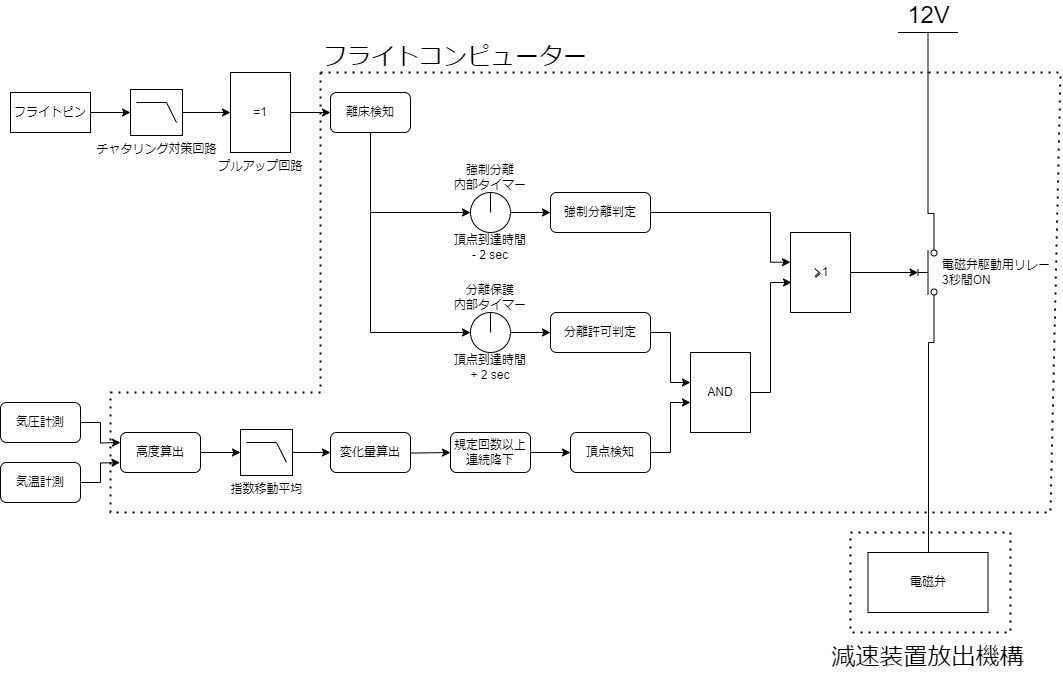

The diagram above was exported from draw.io. Its source (the exported page's mxGraphModel, read from the mxfile embedded in the PNG):
<mxGraphModel dx="1418" dy="820" grid="1" gridSize="10" guides="1" tooltips="1" connect="1" arrows="1" fold="1" page="1" pageScale="1" pageWidth="827" pageHeight="1169" math="0" shadow="0">
  <root>
    <mxCell id="0" />
    <mxCell id="1" parent="0" />
    <mxCell id="bwPrrLIBtCTw3V6jJ5_q-3" value="" style="edgeStyle=orthogonalEdgeStyle;rounded=0;orthogonalLoop=1;jettySize=auto;html=1;" edge="1" parent="1" source="bwPrrLIBtCTw3V6jJ5_q-1" target="bwPrrLIBtCTw3V6jJ5_q-2">
      <mxGeometry relative="1" as="geometry" />
    </mxCell>
    <mxCell id="bwPrrLIBtCTw3V6jJ5_q-1" value="フライトピン" style="rounded=0;whiteSpace=wrap;html=1;" vertex="1" parent="1">
      <mxGeometry x="40" y="300" width="80" height="40" as="geometry" />
    </mxCell>
    <mxCell id="bwPrrLIBtCTw3V6jJ5_q-5" value="" style="edgeStyle=orthogonalEdgeStyle;rounded=0;orthogonalLoop=1;jettySize=auto;html=1;" edge="1" parent="1" source="bwPrrLIBtCTw3V6jJ5_q-2" target="bwPrrLIBtCTw3V6jJ5_q-4">
      <mxGeometry relative="1" as="geometry" />
    </mxCell>
    <mxCell id="bwPrrLIBtCTw3V6jJ5_q-2" value="チャタリング対策回路" style="verticalLabelPosition=bottom;shadow=0;dashed=0;align=center;html=1;verticalAlign=top;shape=mxgraph.electrical.logic_gates.lowpass_filter;" vertex="1" parent="1">
      <mxGeometry x="160" y="297" width="52" height="46" as="geometry" />
    </mxCell>
    <mxCell id="bwPrrLIBtCTw3V6jJ5_q-7" value="" style="edgeStyle=orthogonalEdgeStyle;rounded=0;orthogonalLoop=1;jettySize=auto;html=1;" edge="1" parent="1" source="bwPrrLIBtCTw3V6jJ5_q-4" target="bwPrrLIBtCTw3V6jJ5_q-6">
      <mxGeometry relative="1" as="geometry" />
    </mxCell>
    <mxCell id="bwPrrLIBtCTw3V6jJ5_q-4" value="プルアップ回路" style="verticalLabelPosition=bottom;shadow=0;dashed=0;align=center;html=1;verticalAlign=top;shape=mxgraph.electrical.iec_logic_gates.xor;" vertex="1" parent="1">
      <mxGeometry x="260" y="280" width="60" height="80" as="geometry" />
    </mxCell>
    <mxCell id="bwPrrLIBtCTw3V6jJ5_q-19" style="edgeStyle=orthogonalEdgeStyle;rounded=0;orthogonalLoop=1;jettySize=auto;html=1;entryX=0;entryY=0.5;entryDx=0;entryDy=0;" edge="1" parent="1" source="bwPrrLIBtCTw3V6jJ5_q-6" target="bwPrrLIBtCTw3V6jJ5_q-9">
      <mxGeometry relative="1" as="geometry">
        <Array as="points">
          <mxPoint x="400" y="420" />
        </Array>
      </mxGeometry>
    </mxCell>
    <mxCell id="bwPrrLIBtCTw3V6jJ5_q-6" value="離床検知" style="rounded=1;whiteSpace=wrap;html=1;" vertex="1" parent="1">
      <mxGeometry x="360" y="300" width="80" height="40" as="geometry" />
    </mxCell>
    <mxCell id="bwPrrLIBtCTw3V6jJ5_q-23" value="" style="edgeStyle=orthogonalEdgeStyle;rounded=0;orthogonalLoop=1;jettySize=auto;html=1;" edge="1" parent="1" source="bwPrrLIBtCTw3V6jJ5_q-9" target="bwPrrLIBtCTw3V6jJ5_q-21">
      <mxGeometry relative="1" as="geometry" />
    </mxCell>
    <mxCell id="bwPrrLIBtCTw3V6jJ5_q-9" value="" style="ellipse;whiteSpace=wrap;html=1;aspect=fixed;" vertex="1" parent="1">
      <mxGeometry x="500" y="400" width="40" height="40" as="geometry" />
    </mxCell>
    <mxCell id="bwPrrLIBtCTw3V6jJ5_q-10" value="強制分離&lt;br&gt;内部タイマー" style="text;html=1;strokeColor=none;fillColor=none;align=center;verticalAlign=middle;whiteSpace=wrap;rounded=0;" vertex="1" parent="1">
      <mxGeometry x="480" y="370" width="80" height="30" as="geometry" />
    </mxCell>
    <mxCell id="bwPrrLIBtCTw3V6jJ5_q-11" value="" style="endArrow=none;html=1;rounded=0;entryX=0.5;entryY=1;entryDx=0;entryDy=0;" edge="1" parent="1" target="bwPrrLIBtCTw3V6jJ5_q-10">
      <mxGeometry width="50" height="50" relative="1" as="geometry">
        <mxPoint x="520" y="420" as="sourcePoint" />
        <mxPoint x="570" y="370" as="targetPoint" />
      </mxGeometry>
    </mxCell>
    <mxCell id="bwPrrLIBtCTw3V6jJ5_q-12" value="頂点到達時間&lt;br&gt;- 2 sec" style="text;html=1;strokeColor=none;fillColor=none;align=center;verticalAlign=middle;whiteSpace=wrap;rounded=0;" vertex="1" parent="1">
      <mxGeometry x="480" y="440" width="80" height="30" as="geometry" />
    </mxCell>
    <mxCell id="bwPrrLIBtCTw3V6jJ5_q-24" value="" style="edgeStyle=orthogonalEdgeStyle;rounded=0;orthogonalLoop=1;jettySize=auto;html=1;" edge="1" parent="1" source="bwPrrLIBtCTw3V6jJ5_q-15" target="bwPrrLIBtCTw3V6jJ5_q-22">
      <mxGeometry relative="1" as="geometry" />
    </mxCell>
    <mxCell id="bwPrrLIBtCTw3V6jJ5_q-15" value="" style="ellipse;whiteSpace=wrap;html=1;aspect=fixed;" vertex="1" parent="1">
      <mxGeometry x="500" y="520" width="40" height="40" as="geometry" />
    </mxCell>
    <mxCell id="bwPrrLIBtCTw3V6jJ5_q-16" value="分離保護&lt;br&gt;内部タイマー" style="text;html=1;strokeColor=none;fillColor=none;align=center;verticalAlign=middle;whiteSpace=wrap;rounded=0;" vertex="1" parent="1">
      <mxGeometry x="480" y="490" width="80" height="30" as="geometry" />
    </mxCell>
    <mxCell id="bwPrrLIBtCTw3V6jJ5_q-17" value="" style="endArrow=none;html=1;rounded=0;entryX=0.5;entryY=1;entryDx=0;entryDy=0;" edge="1" parent="1" target="bwPrrLIBtCTw3V6jJ5_q-16">
      <mxGeometry width="50" height="50" relative="1" as="geometry">
        <mxPoint x="520" y="540" as="sourcePoint" />
        <mxPoint x="570" y="490" as="targetPoint" />
      </mxGeometry>
    </mxCell>
    <mxCell id="bwPrrLIBtCTw3V6jJ5_q-18" value="頂点到達時間&lt;br&gt;+ 2 sec" style="text;html=1;strokeColor=none;fillColor=none;align=center;verticalAlign=middle;whiteSpace=wrap;rounded=0;" vertex="1" parent="1">
      <mxGeometry x="480" y="560" width="80" height="30" as="geometry" />
    </mxCell>
    <mxCell id="bwPrrLIBtCTw3V6jJ5_q-20" value="" style="endArrow=classic;html=1;rounded=0;entryX=0;entryY=0.5;entryDx=0;entryDy=0;" edge="1" parent="1" target="bwPrrLIBtCTw3V6jJ5_q-15">
      <mxGeometry width="50" height="50" relative="1" as="geometry">
        <mxPoint x="400" y="410" as="sourcePoint" />
        <mxPoint x="450" y="360" as="targetPoint" />
        <Array as="points">
          <mxPoint x="400" y="540" />
        </Array>
      </mxGeometry>
    </mxCell>
    <mxCell id="bwPrrLIBtCTw3V6jJ5_q-43" style="edgeStyle=orthogonalEdgeStyle;rounded=0;orthogonalLoop=1;jettySize=auto;html=1;entryX=0;entryY=0.371;entryDx=0;entryDy=0;entryPerimeter=0;" edge="1" parent="1" source="bwPrrLIBtCTw3V6jJ5_q-21" target="bwPrrLIBtCTw3V6jJ5_q-41">
      <mxGeometry relative="1" as="geometry">
        <mxPoint x="830" y="470" as="targetPoint" />
        <Array as="points">
          <mxPoint x="800" y="420" />
          <mxPoint x="800" y="470" />
        </Array>
      </mxGeometry>
    </mxCell>
    <mxCell id="bwPrrLIBtCTw3V6jJ5_q-21" value="強制分離判定" style="rounded=1;whiteSpace=wrap;html=1;" vertex="1" parent="1">
      <mxGeometry x="580" y="400" width="100" height="40" as="geometry" />
    </mxCell>
    <mxCell id="bwPrrLIBtCTw3V6jJ5_q-26" style="edgeStyle=orthogonalEdgeStyle;rounded=0;orthogonalLoop=1;jettySize=auto;html=1;" edge="1" parent="1" source="bwPrrLIBtCTw3V6jJ5_q-22" target="bwPrrLIBtCTw3V6jJ5_q-25">
      <mxGeometry relative="1" as="geometry">
        <Array as="points">
          <mxPoint x="700" y="540" />
          <mxPoint x="700" y="590" />
        </Array>
      </mxGeometry>
    </mxCell>
    <mxCell id="bwPrrLIBtCTw3V6jJ5_q-22" value="分離許可判定" style="rounded=1;whiteSpace=wrap;html=1;" vertex="1" parent="1">
      <mxGeometry x="580" y="520" width="100" height="40" as="geometry" />
    </mxCell>
    <mxCell id="bwPrrLIBtCTw3V6jJ5_q-42" style="edgeStyle=orthogonalEdgeStyle;rounded=0;orthogonalLoop=1;jettySize=auto;html=1;entryX=0.017;entryY=0.625;entryDx=0;entryDy=0;entryPerimeter=0;" edge="1" parent="1" source="bwPrrLIBtCTw3V6jJ5_q-25" target="bwPrrLIBtCTw3V6jJ5_q-41">
      <mxGeometry relative="1" as="geometry">
        <Array as="points">
          <mxPoint x="800" y="600" />
          <mxPoint x="800" y="490" />
        </Array>
      </mxGeometry>
    </mxCell>
    <mxCell id="bwPrrLIBtCTw3V6jJ5_q-25" value="" style="verticalLabelPosition=bottom;shadow=0;dashed=0;align=center;html=1;verticalAlign=top;shape=mxgraph.electrical.iec_logic_gates.and;" vertex="1" parent="1">
      <mxGeometry x="720" y="560" width="60" height="80" as="geometry" />
    </mxCell>
    <mxCell id="bwPrrLIBtCTw3V6jJ5_q-27" style="edgeStyle=orthogonalEdgeStyle;rounded=0;orthogonalLoop=1;jettySize=auto;html=1;exitX=1;exitY=0.5;exitDx=0;exitDy=0;" edge="1" parent="1" source="bwPrrLIBtCTw3V6jJ5_q-33">
      <mxGeometry relative="1" as="geometry">
        <mxPoint x="109.99999999999989" y="630" as="sourcePoint" />
        <mxPoint x="150" y="650" as="targetPoint" />
      </mxGeometry>
    </mxCell>
    <mxCell id="bwPrrLIBtCTw3V6jJ5_q-28" style="edgeStyle=orthogonalEdgeStyle;rounded=0;orthogonalLoop=1;jettySize=auto;html=1;exitX=1;exitY=0.5;exitDx=0;exitDy=0;" edge="1" parent="1" source="bwPrrLIBtCTw3V6jJ5_q-34">
      <mxGeometry relative="1" as="geometry">
        <mxPoint x="109.47999999999988" y="690" as="sourcePoint" />
        <mxPoint x="149.48" y="670" as="targetPoint" />
      </mxGeometry>
    </mxCell>
    <mxCell id="bwPrrLIBtCTw3V6jJ5_q-29" value="" style="edgeStyle=orthogonalEdgeStyle;rounded=0;orthogonalLoop=1;jettySize=auto;html=1;" edge="1" parent="1" source="bwPrrLIBtCTw3V6jJ5_q-30">
      <mxGeometry relative="1" as="geometry">
        <mxPoint x="360" y="659.9655172413793" as="targetPoint" />
      </mxGeometry>
    </mxCell>
    <mxCell id="bwPrrLIBtCTw3V6jJ5_q-30" value="指数移動平均" style="verticalLabelPosition=bottom;shadow=0;dashed=0;align=center;html=1;verticalAlign=top;shape=mxgraph.electrical.logic_gates.lowpass_filter;" vertex="1" parent="1">
      <mxGeometry x="270" y="637" width="52" height="46" as="geometry" />
    </mxCell>
    <mxCell id="bwPrrLIBtCTw3V6jJ5_q-31" value="" style="edgeStyle=orthogonalEdgeStyle;rounded=0;orthogonalLoop=1;jettySize=auto;html=1;" edge="1" parent="1" source="bwPrrLIBtCTw3V6jJ5_q-32" target="bwPrrLIBtCTw3V6jJ5_q-35">
      <mxGeometry relative="1" as="geometry" />
    </mxCell>
    <mxCell id="bwPrrLIBtCTw3V6jJ5_q-32" value="規定回数以上&lt;br&gt;連続降下" style="rounded=1;whiteSpace=wrap;html=1;" vertex="1" parent="1">
      <mxGeometry x="480" y="640" width="80" height="40" as="geometry" />
    </mxCell>
    <mxCell id="bwPrrLIBtCTw3V6jJ5_q-33" value="気圧計測" style="rounded=1;whiteSpace=wrap;html=1;" vertex="1" parent="1">
      <mxGeometry x="30" y="610" width="80" height="40" as="geometry" />
    </mxCell>
    <mxCell id="bwPrrLIBtCTw3V6jJ5_q-34" value="気温計測" style="rounded=1;whiteSpace=wrap;html=1;" vertex="1" parent="1">
      <mxGeometry x="30" y="670" width="80" height="40" as="geometry" />
    </mxCell>
    <mxCell id="bwPrrLIBtCTw3V6jJ5_q-40" style="edgeStyle=orthogonalEdgeStyle;rounded=0;orthogonalLoop=1;jettySize=auto;html=1;" edge="1" parent="1" source="bwPrrLIBtCTw3V6jJ5_q-35">
      <mxGeometry relative="1" as="geometry">
        <mxPoint x="720" y="610" as="targetPoint" />
        <Array as="points">
          <mxPoint x="700" y="660" />
          <mxPoint x="700" y="610" />
          <mxPoint x="720" y="610" />
        </Array>
      </mxGeometry>
    </mxCell>
    <mxCell id="bwPrrLIBtCTw3V6jJ5_q-35" value="頂点検知" style="rounded=1;whiteSpace=wrap;html=1;" vertex="1" parent="1">
      <mxGeometry x="600" y="640" width="80" height="40" as="geometry" />
    </mxCell>
    <mxCell id="bwPrrLIBtCTw3V6jJ5_q-36" value="" style="edgeStyle=orthogonalEdgeStyle;rounded=0;orthogonalLoop=1;jettySize=auto;html=1;" edge="1" parent="1" target="bwPrrLIBtCTw3V6jJ5_q-32">
      <mxGeometry relative="1" as="geometry">
        <mxPoint x="410.0000000000002" y="659.9999999999999" as="sourcePoint" />
      </mxGeometry>
    </mxCell>
    <mxCell id="bwPrrLIBtCTw3V6jJ5_q-37" value="" style="edgeStyle=orthogonalEdgeStyle;rounded=0;orthogonalLoop=1;jettySize=auto;html=1;" edge="1" parent="1" source="bwPrrLIBtCTw3V6jJ5_q-38" target="bwPrrLIBtCTw3V6jJ5_q-30">
      <mxGeometry relative="1" as="geometry" />
    </mxCell>
    <mxCell id="bwPrrLIBtCTw3V6jJ5_q-38" value="高度算出" style="rounded=1;whiteSpace=wrap;html=1;" vertex="1" parent="1">
      <mxGeometry x="150" y="640" width="80" height="40" as="geometry" />
    </mxCell>
    <mxCell id="bwPrrLIBtCTw3V6jJ5_q-39" value="変化量算出" style="rounded=1;whiteSpace=wrap;html=1;" vertex="1" parent="1">
      <mxGeometry x="360" y="640" width="80" height="40" as="geometry" />
    </mxCell>
    <mxCell id="bwPrrLIBtCTw3V6jJ5_q-48" value="" style="edgeStyle=orthogonalEdgeStyle;rounded=0;orthogonalLoop=1;jettySize=auto;html=1;" edge="1" parent="1" source="bwPrrLIBtCTw3V6jJ5_q-41" target="bwPrrLIBtCTw3V6jJ5_q-47">
      <mxGeometry relative="1" as="geometry" />
    </mxCell>
    <mxCell id="bwPrrLIBtCTw3V6jJ5_q-41" value="" style="verticalLabelPosition=bottom;shadow=0;dashed=0;align=center;html=1;verticalAlign=top;shape=mxgraph.electrical.iec_logic_gates.or;" vertex="1" parent="1">
      <mxGeometry x="820" y="440" width="60" height="80" as="geometry" />
    </mxCell>
    <mxCell id="bwPrrLIBtCTw3V6jJ5_q-53" style="edgeStyle=orthogonalEdgeStyle;rounded=0;orthogonalLoop=1;jettySize=auto;html=1;exitX=1;exitY=0.8;exitDx=0;exitDy=0;entryX=0.5;entryY=0;entryDx=0;entryDy=0;entryPerimeter=0;endArrow=none;endFill=0;" edge="1" parent="1" source="bwPrrLIBtCTw3V6jJ5_q-47" target="bwPrrLIBtCTw3V6jJ5_q-52">
      <mxGeometry relative="1" as="geometry">
        <Array as="points">
          <mxPoint x="964" y="421" />
          <mxPoint x="958" y="421" />
        </Array>
      </mxGeometry>
    </mxCell>
    <mxCell id="bwPrrLIBtCTw3V6jJ5_q-55" style="edgeStyle=orthogonalEdgeStyle;rounded=0;orthogonalLoop=1;jettySize=auto;html=1;exitX=0;exitY=0.8;exitDx=0;exitDy=0;endArrow=none;endFill=0;" edge="1" parent="1" source="bwPrrLIBtCTw3V6jJ5_q-47" target="bwPrrLIBtCTw3V6jJ5_q-54">
      <mxGeometry relative="1" as="geometry">
        <mxPoint x="970" y="520" as="sourcePoint" />
        <Array as="points">
          <mxPoint x="964" y="550" />
          <mxPoint x="958" y="550" />
        </Array>
      </mxGeometry>
    </mxCell>
    <mxCell id="bwPrrLIBtCTw3V6jJ5_q-47" value="" style="html=1;shape=mxgraph.electrical.electro-mechanical.pushbutton;aspect=fixed;elSwitchState=off;rotation=-90;" vertex="1" parent="1">
      <mxGeometry x="920" y="470" width="75" height="20" as="geometry" />
    </mxCell>
    <mxCell id="bwPrrLIBtCTw3V6jJ5_q-49" value="電磁弁駆動用リレー&lt;br&gt;3秒間ON" style="text;html=1;strokeColor=none;fillColor=none;align=left;verticalAlign=middle;whiteSpace=wrap;rounded=0;" vertex="1" parent="1">
      <mxGeometry x="970" y="465" width="120" height="30" as="geometry" />
    </mxCell>
    <mxCell id="bwPrrLIBtCTw3V6jJ5_q-52" value="12V" style="verticalLabelPosition=top;verticalAlign=bottom;shape=mxgraph.electrical.signal_sources.vdd;shadow=0;dashed=0;align=center;strokeWidth=1;fontSize=24;html=1;flipV=1;" vertex="1" parent="1">
      <mxGeometry x="927.5" y="240" width="60" height="40" as="geometry" />
    </mxCell>
    <mxCell id="bwPrrLIBtCTw3V6jJ5_q-54" value="電磁弁" style="rounded=0;whiteSpace=wrap;html=1;" vertex="1" parent="1">
      <mxGeometry x="897.5" y="760" width="120" height="60" as="geometry" />
    </mxCell>
    <mxCell id="bwPrrLIBtCTw3V6jJ5_q-56" value="" style="endArrow=none;dashed=1;html=1;dashPattern=1 3;strokeWidth=2;rounded=0;" edge="1" parent="1">
      <mxGeometry width="50" height="50" relative="1" as="geometry">
        <mxPoint x="350" y="280" as="sourcePoint" />
        <mxPoint x="350" y="280" as="targetPoint" />
        <Array as="points">
          <mxPoint x="1090" y="280" />
          <mxPoint x="1080" y="720" />
          <mxPoint x="140" y="720" />
          <mxPoint x="140" y="600" />
          <mxPoint x="350" y="600" />
        </Array>
      </mxGeometry>
    </mxCell>
    <mxCell id="bwPrrLIBtCTw3V6jJ5_q-57" value="フライトコンピューター" style="text;html=1;strokeColor=none;fillColor=none;align=center;verticalAlign=middle;whiteSpace=wrap;rounded=0;fontSize=24;" vertex="1" parent="1">
      <mxGeometry x="350" y="250" width="270" height="30" as="geometry" />
    </mxCell>
    <mxCell id="bwPrrLIBtCTw3V6jJ5_q-58" value="減速装置放出機構" style="text;html=1;strokeColor=none;fillColor=none;align=center;verticalAlign=middle;whiteSpace=wrap;rounded=0;fontSize=24;" vertex="1" parent="1">
      <mxGeometry x="850" y="850" width="215" height="30" as="geometry" />
    </mxCell>
    <mxCell id="bwPrrLIBtCTw3V6jJ5_q-59" value="" style="endArrow=none;dashed=1;html=1;dashPattern=1 3;strokeWidth=2;rounded=0;" edge="1" parent="1">
      <mxGeometry width="50" height="50" relative="1" as="geometry">
        <mxPoint x="880" y="740" as="sourcePoint" />
        <mxPoint x="880" y="740" as="targetPoint" />
        <Array as="points">
          <mxPoint x="1040" y="740" />
          <mxPoint x="1040" y="840" />
          <mxPoint x="880" y="840" />
        </Array>
      </mxGeometry>
    </mxCell>
  </root>
</mxGraphModel>